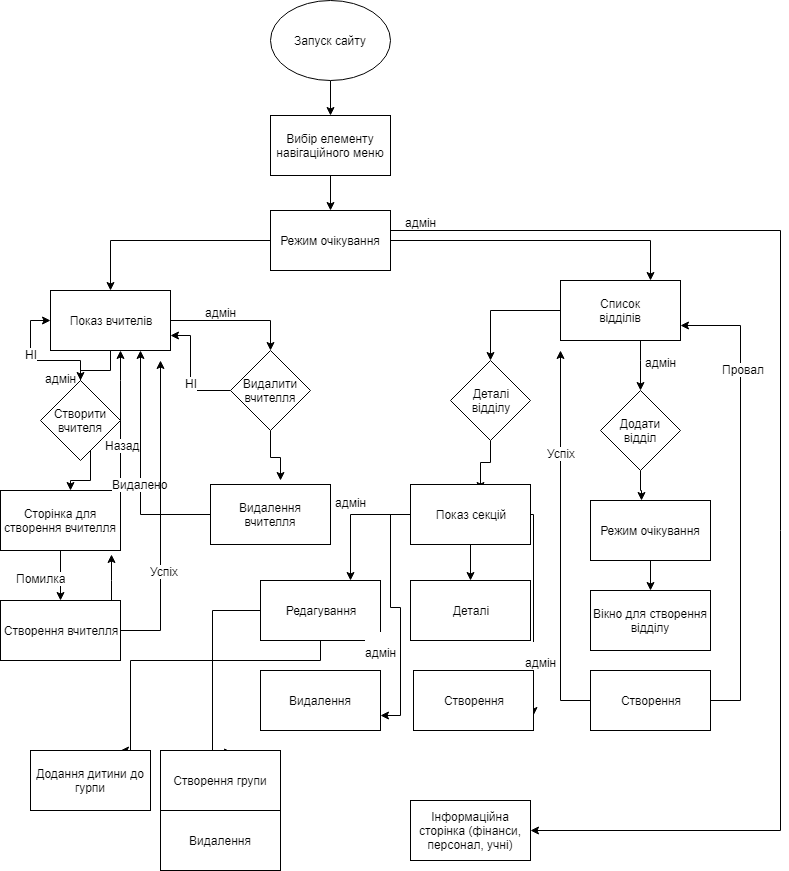

The diagram above was exported from draw.io. Its source (the exported page's mxGraphModel, read from the mxfile embedded in the PNG):
<mxGraphModel dx="1408" dy="780" grid="1" gridSize="10" guides="1" tooltips="1" connect="1" arrows="1" fold="1" page="1" pageScale="1" pageWidth="827" pageHeight="1169" math="0" shadow="0">
  <root>
    <mxCell id="0" />
    <mxCell id="1" parent="0" />
    <mxCell id="rxOizbwuEYs09bUXUVc_-6" style="edgeStyle=orthogonalEdgeStyle;rounded=0;orthogonalLoop=1;jettySize=auto;html=1;" edge="1" parent="1" source="rxOizbwuEYs09bUXUVc_-1" target="rxOizbwuEYs09bUXUVc_-2">
      <mxGeometry relative="1" as="geometry" />
    </mxCell>
    <mxCell id="rxOizbwuEYs09bUXUVc_-1" value="Запуск сайту" style="ellipse;whiteSpace=wrap;html=1;noLabel=0;fontStyle=0" vertex="1" parent="1">
      <mxGeometry x="270" y="40" width="120" height="80" as="geometry" />
    </mxCell>
    <mxCell id="rxOizbwuEYs09bUXUVc_-8" style="edgeStyle=orthogonalEdgeStyle;rounded=0;orthogonalLoop=1;jettySize=auto;html=1;" edge="1" parent="1" source="rxOizbwuEYs09bUXUVc_-2" target="rxOizbwuEYs09bUXUVc_-7">
      <mxGeometry relative="1" as="geometry" />
    </mxCell>
    <mxCell id="rxOizbwuEYs09bUXUVc_-2" value="Вибір елементу навігаційного меню&lt;br&gt;" style="rounded=0;whiteSpace=wrap;html=1;" vertex="1" parent="1">
      <mxGeometry x="270" y="155" width="120" height="60" as="geometry" />
    </mxCell>
    <mxCell id="rxOizbwuEYs09bUXUVc_-10" style="edgeStyle=orthogonalEdgeStyle;rounded=0;orthogonalLoop=1;jettySize=auto;html=1;" edge="1" parent="1" source="rxOizbwuEYs09bUXUVc_-7" target="rxOizbwuEYs09bUXUVc_-9">
      <mxGeometry relative="1" as="geometry" />
    </mxCell>
    <mxCell id="rxOizbwuEYs09bUXUVc_-35" style="edgeStyle=orthogonalEdgeStyle;rounded=0;orthogonalLoop=1;jettySize=auto;html=1;entryX=0.75;entryY=0;entryDx=0;entryDy=0;" edge="1" parent="1" source="rxOizbwuEYs09bUXUVc_-7" target="rxOizbwuEYs09bUXUVc_-34">
      <mxGeometry relative="1" as="geometry" />
    </mxCell>
    <mxCell id="rxOizbwuEYs09bUXUVc_-83" style="edgeStyle=orthogonalEdgeStyle;rounded=0;orthogonalLoop=1;jettySize=auto;html=1;entryX=1;entryY=0.5;entryDx=0;entryDy=0;" edge="1" parent="1" source="rxOizbwuEYs09bUXUVc_-7" target="rxOizbwuEYs09bUXUVc_-80">
      <mxGeometry relative="1" as="geometry">
        <Array as="points">
          <mxPoint x="780" y="270" />
          <mxPoint x="780" y="870" />
        </Array>
      </mxGeometry>
    </mxCell>
    <mxCell id="rxOizbwuEYs09bUXUVc_-7" value="Режим очікування" style="rounded=0;whiteSpace=wrap;html=1;" vertex="1" parent="1">
      <mxGeometry x="270" y="250" width="120" height="60" as="geometry" />
    </mxCell>
    <mxCell id="rxOizbwuEYs09bUXUVc_-17" style="edgeStyle=orthogonalEdgeStyle;rounded=0;orthogonalLoop=1;jettySize=auto;html=1;entryX=0.5;entryY=0;entryDx=0;entryDy=0;" edge="1" parent="1" source="rxOizbwuEYs09bUXUVc_-9" target="rxOizbwuEYs09bUXUVc_-12">
      <mxGeometry relative="1" as="geometry" />
    </mxCell>
    <mxCell id="rxOizbwuEYs09bUXUVc_-31" value="&lt;br&gt;адмін" style="text;html=1;resizable=0;points=[];align=center;verticalAlign=middle;labelBackgroundColor=#ffffff;" vertex="1" connectable="0" parent="rxOizbwuEYs09bUXUVc_-17">
      <mxGeometry x="-0.3333" y="-4" relative="1" as="geometry">
        <mxPoint x="-50" y="4" as="offset" />
      </mxGeometry>
    </mxCell>
    <mxCell id="rxOizbwuEYs09bUXUVc_-21" value="" style="edgeStyle=orthogonalEdgeStyle;rounded=0;orthogonalLoop=1;jettySize=auto;html=1;entryX=0.583;entryY=0;entryDx=0;entryDy=0;entryPerimeter=0;" edge="1" parent="1" source="rxOizbwuEYs09bUXUVc_-12" target="rxOizbwuEYs09bUXUVc_-15">
      <mxGeometry relative="1" as="geometry">
        <Array as="points">
          <mxPoint x="90" y="520" />
          <mxPoint x="70" y="520" />
        </Array>
      </mxGeometry>
    </mxCell>
    <mxCell id="rxOizbwuEYs09bUXUVc_-25" style="edgeStyle=orthogonalEdgeStyle;rounded=0;orthogonalLoop=1;jettySize=auto;html=1;" edge="1" parent="1" source="rxOizbwuEYs09bUXUVc_-15" target="rxOizbwuEYs09bUXUVc_-9">
      <mxGeometry relative="1" as="geometry">
        <mxPoint x="160" y="400" as="targetPoint" />
        <Array as="points">
          <mxPoint x="120" y="420" />
          <mxPoint x="120" y="420" />
        </Array>
      </mxGeometry>
    </mxCell>
    <mxCell id="rxOizbwuEYs09bUXUVc_-48" value="Назад&lt;br&gt;" style="text;html=1;resizable=0;points=[];align=center;verticalAlign=middle;labelBackgroundColor=#ffffff;" vertex="1" connectable="0" parent="rxOizbwuEYs09bUXUVc_-25">
      <mxGeometry x="0.5714" y="-64" relative="1" as="geometry">
        <mxPoint x="-63" y="64" as="offset" />
      </mxGeometry>
    </mxCell>
    <mxCell id="rxOizbwuEYs09bUXUVc_-52" style="edgeStyle=orthogonalEdgeStyle;rounded=0;orthogonalLoop=1;jettySize=auto;html=1;entryX=0.5;entryY=0;entryDx=0;entryDy=0;" edge="1" parent="1" source="rxOizbwuEYs09bUXUVc_-15" target="rxOizbwuEYs09bUXUVc_-46">
      <mxGeometry relative="1" as="geometry" />
    </mxCell>
    <mxCell id="rxOizbwuEYs09bUXUVc_-15" value="Сторінка для створення вчителля" style="rounded=0;whiteSpace=wrap;html=1;" vertex="1" parent="1">
      <mxGeometry y="530" width="120" height="60" as="geometry" />
    </mxCell>
    <mxCell id="rxOizbwuEYs09bUXUVc_-30" style="edgeStyle=orthogonalEdgeStyle;rounded=0;orthogonalLoop=1;jettySize=auto;html=1;entryX=0.75;entryY=1;entryDx=0;entryDy=0;" edge="1" parent="1" source="rxOizbwuEYs09bUXUVc_-16" target="rxOizbwuEYs09bUXUVc_-9">
      <mxGeometry relative="1" as="geometry" />
    </mxCell>
    <mxCell id="rxOizbwuEYs09bUXUVc_-54" value="Видалено&lt;br&gt;" style="text;html=1;resizable=0;points=[];align=center;verticalAlign=middle;labelBackgroundColor=#ffffff;" vertex="1" connectable="0" parent="rxOizbwuEYs09bUXUVc_-30">
      <mxGeometry x="-0.4017" y="-31" relative="1" as="geometry">
        <mxPoint x="-32" y="-31" as="offset" />
      </mxGeometry>
    </mxCell>
    <mxCell id="rxOizbwuEYs09bUXUVc_-16" value="Видалення вчителля" style="rounded=0;whiteSpace=wrap;html=1;" vertex="1" parent="1">
      <mxGeometry x="210" y="524" width="120" height="60" as="geometry" />
    </mxCell>
    <mxCell id="rxOizbwuEYs09bUXUVc_-27" style="edgeStyle=orthogonalEdgeStyle;rounded=0;orthogonalLoop=1;jettySize=auto;html=1;entryX=1;entryY=0.75;entryDx=0;entryDy=0;" edge="1" parent="1" source="rxOizbwuEYs09bUXUVc_-26" target="rxOizbwuEYs09bUXUVc_-9">
      <mxGeometry relative="1" as="geometry">
        <Array as="points">
          <mxPoint x="190" y="430" />
          <mxPoint x="190" y="375" />
        </Array>
      </mxGeometry>
    </mxCell>
    <mxCell id="rxOizbwuEYs09bUXUVc_-28" value="НІ&lt;br&gt;" style="text;html=1;resizable=0;points=[];align=center;verticalAlign=middle;labelBackgroundColor=#ffffff;" vertex="1" connectable="0" parent="rxOizbwuEYs09bUXUVc_-27">
      <mxGeometry x="-0.3043" y="-8" relative="1" as="geometry">
        <mxPoint x="-8" y="-8" as="offset" />
      </mxGeometry>
    </mxCell>
    <mxCell id="rxOizbwuEYs09bUXUVc_-29" style="edgeStyle=orthogonalEdgeStyle;rounded=0;orthogonalLoop=1;jettySize=auto;html=1;entryX=0.583;entryY=-0.067;entryDx=0;entryDy=0;entryPerimeter=0;" edge="1" parent="1" source="rxOizbwuEYs09bUXUVc_-26" target="rxOizbwuEYs09bUXUVc_-16">
      <mxGeometry relative="1" as="geometry" />
    </mxCell>
    <mxCell id="rxOizbwuEYs09bUXUVc_-26" value="Видалити вчителля" style="rhombus;whiteSpace=wrap;html=1;" vertex="1" parent="1">
      <mxGeometry x="230" y="390" width="80" height="80" as="geometry" />
    </mxCell>
    <mxCell id="rxOizbwuEYs09bUXUVc_-62" style="edgeStyle=orthogonalEdgeStyle;rounded=0;orthogonalLoop=1;jettySize=auto;html=1;entryX=0.5;entryY=0;entryDx=0;entryDy=0;" edge="1" parent="1" source="rxOizbwuEYs09bUXUVc_-9" target="rxOizbwuEYs09bUXUVc_-26">
      <mxGeometry relative="1" as="geometry" />
    </mxCell>
    <mxCell id="rxOizbwuEYs09bUXUVc_-9" value="Показ вчителів&lt;br&gt;" style="rounded=0;whiteSpace=wrap;html=1;" vertex="1" parent="1">
      <mxGeometry x="50" y="330" width="120" height="60" as="geometry" />
    </mxCell>
    <mxCell id="rxOizbwuEYs09bUXUVc_-12" value="Створити вчителя" style="rhombus;whiteSpace=wrap;html=1;" vertex="1" parent="1">
      <mxGeometry x="40" y="420" width="80" height="80" as="geometry" />
    </mxCell>
    <mxCell id="rxOizbwuEYs09bUXUVc_-18" style="edgeStyle=orthogonalEdgeStyle;rounded=0;orthogonalLoop=1;jettySize=auto;html=1;entryX=0;entryY=0.5;entryDx=0;entryDy=0;" edge="1" parent="1" source="rxOizbwuEYs09bUXUVc_-12" target="rxOizbwuEYs09bUXUVc_-9">
      <mxGeometry relative="1" as="geometry" />
    </mxCell>
    <mxCell id="rxOizbwuEYs09bUXUVc_-19" value="НІ&lt;br&gt;" style="text;html=1;resizable=0;points=[];align=center;verticalAlign=middle;labelBackgroundColor=#ffffff;" vertex="1" connectable="0" parent="rxOizbwuEYs09bUXUVc_-18">
      <mxGeometry x="0.1867" relative="1" as="geometry">
        <mxPoint as="offset" />
      </mxGeometry>
    </mxCell>
    <mxCell id="rxOizbwuEYs09bUXUVc_-33" value="&lt;br&gt;адмін" style="text;html=1;resizable=0;points=[];align=center;verticalAlign=middle;labelBackgroundColor=#ffffff;" vertex="1" connectable="0" parent="1">
      <mxGeometry x="290" y="320" as="geometry">
        <mxPoint x="-70" y="24" as="offset" />
      </mxGeometry>
    </mxCell>
    <mxCell id="rxOizbwuEYs09bUXUVc_-37" style="edgeStyle=orthogonalEdgeStyle;rounded=0;orthogonalLoop=1;jettySize=auto;html=1;entryX=0.5;entryY=0;entryDx=0;entryDy=0;" edge="1" parent="1" source="rxOizbwuEYs09bUXUVc_-34" target="rxOizbwuEYs09bUXUVc_-36">
      <mxGeometry relative="1" as="geometry" />
    </mxCell>
    <mxCell id="rxOizbwuEYs09bUXUVc_-41" style="edgeStyle=orthogonalEdgeStyle;rounded=0;orthogonalLoop=1;jettySize=auto;html=1;" edge="1" parent="1" source="rxOizbwuEYs09bUXUVc_-34" target="rxOizbwuEYs09bUXUVc_-40">
      <mxGeometry relative="1" as="geometry">
        <Array as="points">
          <mxPoint x="640" y="400" />
          <mxPoint x="640" y="400" />
        </Array>
      </mxGeometry>
    </mxCell>
    <mxCell id="rxOizbwuEYs09bUXUVc_-34" value="Список &lt;br&gt;відділів" style="rounded=0;whiteSpace=wrap;html=1;" vertex="1" parent="1">
      <mxGeometry x="560" y="320" width="120" height="60" as="geometry" />
    </mxCell>
    <mxCell id="rxOizbwuEYs09bUXUVc_-39" style="edgeStyle=orthogonalEdgeStyle;rounded=0;orthogonalLoop=1;jettySize=auto;html=1;entryX=0.583;entryY=0.1;entryDx=0;entryDy=0;entryPerimeter=0;" edge="1" parent="1" source="rxOizbwuEYs09bUXUVc_-36" target="rxOizbwuEYs09bUXUVc_-38">
      <mxGeometry relative="1" as="geometry" />
    </mxCell>
    <mxCell id="rxOizbwuEYs09bUXUVc_-36" value="Деталі&lt;br&gt;відділу" style="rhombus;whiteSpace=wrap;html=1;" vertex="1" parent="1">
      <mxGeometry x="450" y="400" width="80" height="80" as="geometry" />
    </mxCell>
    <mxCell id="rxOizbwuEYs09bUXUVc_-63" style="edgeStyle=orthogonalEdgeStyle;rounded=0;orthogonalLoop=1;jettySize=auto;html=1;" edge="1" parent="1" source="rxOizbwuEYs09bUXUVc_-38" target="rxOizbwuEYs09bUXUVc_-64">
      <mxGeometry relative="1" as="geometry">
        <mxPoint x="480" y="620" as="targetPoint" />
      </mxGeometry>
    </mxCell>
    <mxCell id="rxOizbwuEYs09bUXUVc_-66" style="edgeStyle=orthogonalEdgeStyle;rounded=0;orthogonalLoop=1;jettySize=auto;html=1;entryX=0.75;entryY=0;entryDx=0;entryDy=0;" edge="1" parent="1" source="rxOizbwuEYs09bUXUVc_-38" target="rxOizbwuEYs09bUXUVc_-65">
      <mxGeometry relative="1" as="geometry" />
    </mxCell>
    <mxCell id="rxOizbwuEYs09bUXUVc_-69" style="edgeStyle=orthogonalEdgeStyle;rounded=0;orthogonalLoop=1;jettySize=auto;html=1;entryX=1;entryY=0.75;entryDx=0;entryDy=0;" edge="1" parent="1" source="rxOizbwuEYs09bUXUVc_-38" target="rxOizbwuEYs09bUXUVc_-67">
      <mxGeometry relative="1" as="geometry">
        <Array as="points">
          <mxPoint x="533" y="554" />
        </Array>
      </mxGeometry>
    </mxCell>
    <mxCell id="rxOizbwuEYs09bUXUVc_-71" style="edgeStyle=orthogonalEdgeStyle;rounded=0;orthogonalLoop=1;jettySize=auto;html=1;entryX=1;entryY=0.75;entryDx=0;entryDy=0;" edge="1" parent="1" source="rxOizbwuEYs09bUXUVc_-38" target="rxOizbwuEYs09bUXUVc_-70">
      <mxGeometry relative="1" as="geometry" />
    </mxCell>
    <mxCell id="rxOizbwuEYs09bUXUVc_-38" value="Показ секцій&lt;br&gt;" style="rounded=0;whiteSpace=wrap;html=1;" vertex="1" parent="1">
      <mxGeometry x="410" y="524" width="120" height="60" as="geometry" />
    </mxCell>
    <mxCell id="rxOizbwuEYs09bUXUVc_-44" style="edgeStyle=orthogonalEdgeStyle;rounded=0;orthogonalLoop=1;jettySize=auto;html=1;entryX=0.425;entryY=0;entryDx=0;entryDy=0;entryPerimeter=0;" edge="1" parent="1" source="rxOizbwuEYs09bUXUVc_-40" target="rxOizbwuEYs09bUXUVc_-43">
      <mxGeometry relative="1" as="geometry" />
    </mxCell>
    <mxCell id="rxOizbwuEYs09bUXUVc_-40" value="Додати відділ" style="rhombus;whiteSpace=wrap;html=1;" vertex="1" parent="1">
      <mxGeometry x="600" y="430" width="80" height="80" as="geometry" />
    </mxCell>
    <mxCell id="rxOizbwuEYs09bUXUVc_-42" value="&lt;br&gt;адмін" style="text;html=1;resizable=0;points=[];align=center;verticalAlign=middle;labelBackgroundColor=#ffffff;" vertex="1" connectable="0" parent="1">
      <mxGeometry x="730" y="370" as="geometry">
        <mxPoint x="-70" y="24" as="offset" />
      </mxGeometry>
    </mxCell>
    <mxCell id="rxOizbwuEYs09bUXUVc_-55" style="edgeStyle=orthogonalEdgeStyle;rounded=0;orthogonalLoop=1;jettySize=auto;html=1;" edge="1" parent="1" source="rxOizbwuEYs09bUXUVc_-43" target="rxOizbwuEYs09bUXUVc_-45">
      <mxGeometry relative="1" as="geometry" />
    </mxCell>
    <mxCell id="rxOizbwuEYs09bUXUVc_-43" value="Режим очікування&lt;br&gt;" style="rounded=0;whiteSpace=wrap;html=1;" vertex="1" parent="1">
      <mxGeometry x="590" y="540" width="120" height="60" as="geometry" />
    </mxCell>
    <mxCell id="rxOizbwuEYs09bUXUVc_-45" value="Вікно для створення відділу" style="rounded=0;whiteSpace=wrap;html=1;" vertex="1" parent="1">
      <mxGeometry x="590" y="630" width="120" height="60" as="geometry" />
    </mxCell>
    <mxCell id="rxOizbwuEYs09bUXUVc_-49" style="edgeStyle=orthogonalEdgeStyle;rounded=0;orthogonalLoop=1;jettySize=auto;html=1;" edge="1" parent="1" source="rxOizbwuEYs09bUXUVc_-46">
      <mxGeometry relative="1" as="geometry">
        <mxPoint x="160" y="400" as="targetPoint" />
      </mxGeometry>
    </mxCell>
    <mxCell id="rxOizbwuEYs09bUXUVc_-50" value="Успіх&lt;br&gt;" style="text;html=1;resizable=0;points=[];align=center;verticalAlign=middle;labelBackgroundColor=#ffffff;" vertex="1" connectable="0" parent="rxOizbwuEYs09bUXUVc_-49">
      <mxGeometry x="-0.3548" y="-3" relative="1" as="geometry">
        <mxPoint as="offset" />
      </mxGeometry>
    </mxCell>
    <mxCell id="rxOizbwuEYs09bUXUVc_-51" style="edgeStyle=orthogonalEdgeStyle;rounded=0;orthogonalLoop=1;jettySize=auto;html=1;entryX=0.925;entryY=1.067;entryDx=0;entryDy=0;entryPerimeter=0;" edge="1" parent="1" source="rxOizbwuEYs09bUXUVc_-46" target="rxOizbwuEYs09bUXUVc_-15">
      <mxGeometry relative="1" as="geometry">
        <Array as="points">
          <mxPoint x="111" y="620" />
          <mxPoint x="111" y="620" />
        </Array>
      </mxGeometry>
    </mxCell>
    <mxCell id="rxOizbwuEYs09bUXUVc_-46" value="Створення вчителля&lt;br&gt;" style="rounded=0;whiteSpace=wrap;html=1;" vertex="1" parent="1">
      <mxGeometry y="640" width="120" height="60" as="geometry" />
    </mxCell>
    <mxCell id="rxOizbwuEYs09bUXUVc_-53" value="Помилка&lt;br&gt;" style="text;html=1;resizable=0;points=[];align=center;verticalAlign=middle;labelBackgroundColor=#ffffff;" vertex="1" connectable="0" parent="1">
      <mxGeometry x="10" y="600" as="geometry">
        <mxPoint x="30" y="17" as="offset" />
      </mxGeometry>
    </mxCell>
    <mxCell id="rxOizbwuEYs09bUXUVc_-58" style="edgeStyle=orthogonalEdgeStyle;rounded=0;orthogonalLoop=1;jettySize=auto;html=1;" edge="1" parent="1" source="rxOizbwuEYs09bUXUVc_-57">
      <mxGeometry relative="1" as="geometry">
        <mxPoint x="560" y="390" as="targetPoint" />
      </mxGeometry>
    </mxCell>
    <mxCell id="rxOizbwuEYs09bUXUVc_-59" value="Успіх" style="text;html=1;resizable=0;points=[];align=center;verticalAlign=middle;labelBackgroundColor=#ffffff;" vertex="1" connectable="0" parent="rxOizbwuEYs09bUXUVc_-58">
      <mxGeometry x="0.4632" relative="1" as="geometry">
        <mxPoint as="offset" />
      </mxGeometry>
    </mxCell>
    <mxCell id="rxOizbwuEYs09bUXUVc_-60" style="edgeStyle=orthogonalEdgeStyle;rounded=0;orthogonalLoop=1;jettySize=auto;html=1;entryX=1;entryY=0.75;entryDx=0;entryDy=0;" edge="1" parent="1" source="rxOizbwuEYs09bUXUVc_-57" target="rxOizbwuEYs09bUXUVc_-34">
      <mxGeometry relative="1" as="geometry">
        <Array as="points">
          <mxPoint x="740" y="740" />
          <mxPoint x="740" y="365" />
        </Array>
      </mxGeometry>
    </mxCell>
    <mxCell id="rxOizbwuEYs09bUXUVc_-61" value="Провал" style="text;html=1;resizable=0;points=[];align=center;verticalAlign=middle;labelBackgroundColor=#ffffff;" vertex="1" connectable="0" parent="rxOizbwuEYs09bUXUVc_-60">
      <mxGeometry x="0.557" y="-2" relative="1" as="geometry">
        <mxPoint as="offset" />
      </mxGeometry>
    </mxCell>
    <mxCell id="rxOizbwuEYs09bUXUVc_-57" value="Створення" style="rounded=0;whiteSpace=wrap;html=1;" vertex="1" parent="1">
      <mxGeometry x="590" y="710" width="120" height="60" as="geometry" />
    </mxCell>
    <mxCell id="rxOizbwuEYs09bUXUVc_-64" value="Деталі&lt;br&gt;" style="rounded=0;whiteSpace=wrap;html=1;" vertex="1" parent="1">
      <mxGeometry x="410" y="620" width="120" height="60" as="geometry" />
    </mxCell>
    <mxCell id="rxOizbwuEYs09bUXUVc_-76" style="edgeStyle=orthogonalEdgeStyle;rounded=0;orthogonalLoop=1;jettySize=auto;html=1;entryX=0.6;entryY=0.033;entryDx=0;entryDy=0;entryPerimeter=0;" edge="1" parent="1" source="rxOizbwuEYs09bUXUVc_-65" target="rxOizbwuEYs09bUXUVc_-75">
      <mxGeometry relative="1" as="geometry">
        <Array as="points">
          <mxPoint x="212" y="650" />
        </Array>
      </mxGeometry>
    </mxCell>
    <mxCell id="rxOizbwuEYs09bUXUVc_-78" style="edgeStyle=orthogonalEdgeStyle;rounded=0;orthogonalLoop=1;jettySize=auto;html=1;entryX=0.75;entryY=0;entryDx=0;entryDy=0;" edge="1" parent="1" source="rxOizbwuEYs09bUXUVc_-65" target="rxOizbwuEYs09bUXUVc_-77">
      <mxGeometry relative="1" as="geometry">
        <Array as="points">
          <mxPoint x="320" y="700" />
          <mxPoint x="130" y="700" />
          <mxPoint x="130" y="790" />
        </Array>
      </mxGeometry>
    </mxCell>
    <mxCell id="rxOizbwuEYs09bUXUVc_-65" value="Редагування" style="rounded=0;whiteSpace=wrap;html=1;" vertex="1" parent="1">
      <mxGeometry x="260" y="620" width="120" height="60" as="geometry" />
    </mxCell>
    <mxCell id="rxOizbwuEYs09bUXUVc_-67" value="Створення" style="rounded=0;whiteSpace=wrap;html=1;" vertex="1" parent="1">
      <mxGeometry x="413" y="710" width="120" height="60" as="geometry" />
    </mxCell>
    <mxCell id="rxOizbwuEYs09bUXUVc_-70" value="Видалення" style="rounded=0;whiteSpace=wrap;html=1;" vertex="1" parent="1">
      <mxGeometry x="260" y="710" width="120" height="60" as="geometry" />
    </mxCell>
    <mxCell id="rxOizbwuEYs09bUXUVc_-72" value="&lt;br&gt;адмін" style="text;html=1;resizable=0;points=[];align=center;verticalAlign=middle;labelBackgroundColor=#ffffff;" vertex="1" connectable="0" parent="1">
      <mxGeometry x="420" y="510" as="geometry">
        <mxPoint x="-70" y="24" as="offset" />
      </mxGeometry>
    </mxCell>
    <mxCell id="rxOizbwuEYs09bUXUVc_-73" value="&lt;br&gt;адмін" style="text;html=1;resizable=0;points=[];align=center;verticalAlign=middle;labelBackgroundColor=#ffffff;" vertex="1" connectable="0" parent="1">
      <mxGeometry x="610" y="670" as="geometry">
        <mxPoint x="-70" y="24" as="offset" />
      </mxGeometry>
    </mxCell>
    <mxCell id="rxOizbwuEYs09bUXUVc_-74" value="&lt;br&gt;адмін" style="text;html=1;resizable=0;points=[];align=center;verticalAlign=middle;labelBackgroundColor=#ffffff;" vertex="1" connectable="0" parent="1">
      <mxGeometry x="450" y="660" as="geometry">
        <mxPoint x="-70" y="24" as="offset" />
      </mxGeometry>
    </mxCell>
    <mxCell id="rxOizbwuEYs09bUXUVc_-75" value="Створення групи" style="rounded=0;whiteSpace=wrap;html=1;" vertex="1" parent="1">
      <mxGeometry x="160" y="790" width="120" height="60" as="geometry" />
    </mxCell>
    <mxCell id="rxOizbwuEYs09bUXUVc_-77" value="Додання дитини до гурпи&lt;br&gt;" style="rounded=0;whiteSpace=wrap;html=1;" vertex="1" parent="1">
      <mxGeometry x="30" y="790" width="120" height="60" as="geometry" />
    </mxCell>
    <mxCell id="rxOizbwuEYs09bUXUVc_-79" value="Видалення" style="rounded=0;whiteSpace=wrap;html=1;" vertex="1" parent="1">
      <mxGeometry x="160" y="850" width="120" height="60" as="geometry" />
    </mxCell>
    <mxCell id="rxOizbwuEYs09bUXUVc_-80" value="Інформаційна сторінка (фінанси, персонал, учні)" style="rounded=0;whiteSpace=wrap;html=1;" vertex="1" parent="1">
      <mxGeometry x="410" y="840" width="120" height="60" as="geometry" />
    </mxCell>
    <mxCell id="rxOizbwuEYs09bUXUVc_-81" value="&lt;br&gt;адмін" style="text;html=1;resizable=0;points=[];align=center;verticalAlign=middle;labelBackgroundColor=#ffffff;" vertex="1" connectable="0" parent="1">
      <mxGeometry x="490" y="230" as="geometry">
        <mxPoint x="-70" y="24" as="offset" />
      </mxGeometry>
    </mxCell>
  </root>
</mxGraphModel>